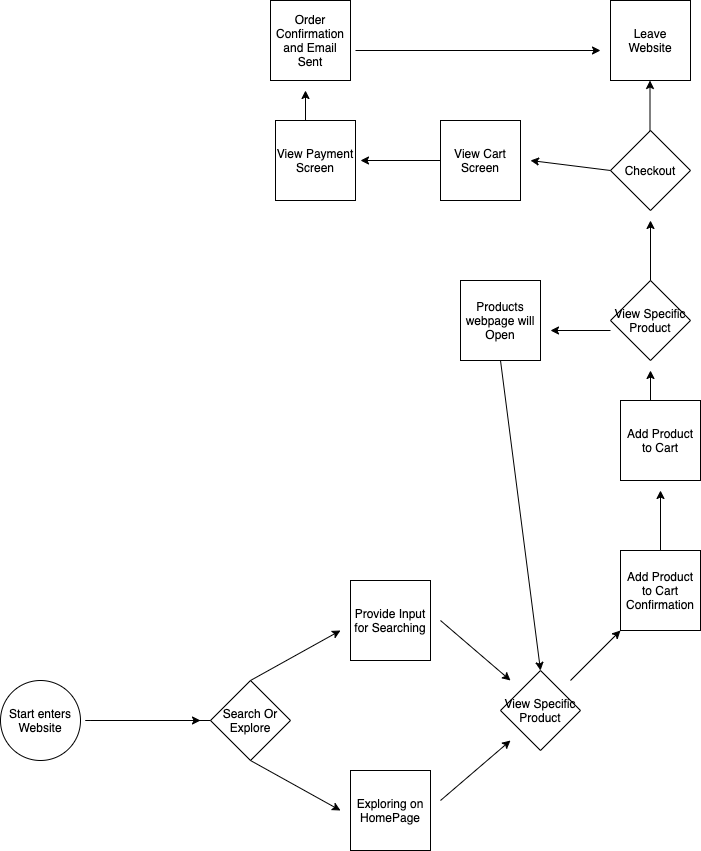

The diagram above was exported from draw.io. Its source (the exported page's mxGraphModel, read from the mxfile embedded in the PNG):
<mxGraphModel dx="637" dy="1594" grid="1" gridSize="10" guides="1" tooltips="1" connect="1" arrows="1" fold="1" page="1" pageScale="1" pageWidth="850" pageHeight="1100" math="0" shadow="0">
  <root>
    <mxCell id="0" />
    <mxCell id="1" parent="0" />
    <mxCell id="2" value="Start enters Website" style="ellipse;whiteSpace=wrap;html=1;aspect=fixed;" vertex="1" parent="1">
      <mxGeometry x="70" y="280" width="80" height="80" as="geometry" />
    </mxCell>
    <mxCell id="3" value="Search Or Explore" style="rhombus;whiteSpace=wrap;html=1;" vertex="1" parent="1">
      <mxGeometry x="280" y="280" width="80" height="80" as="geometry" />
    </mxCell>
    <mxCell id="5" value="" style="endArrow=classic;html=1;" edge="1" parent="1" source="3">
      <mxGeometry width="50" height="50" relative="1" as="geometry">
        <mxPoint x="350" y="330" as="sourcePoint" />
        <mxPoint x="270" y="320" as="targetPoint" />
        <Array as="points">
          <mxPoint x="150" y="320" />
        </Array>
      </mxGeometry>
    </mxCell>
    <mxCell id="6" value="" style="endArrow=classic;html=1;exitX=0.5;exitY=0;exitDx=0;exitDy=0;" edge="1" parent="1" source="3">
      <mxGeometry width="50" height="50" relative="1" as="geometry">
        <mxPoint x="300" y="270" as="sourcePoint" />
        <mxPoint x="410" y="230" as="targetPoint" />
      </mxGeometry>
    </mxCell>
    <mxCell id="7" value="" style="endArrow=classic;html=1;" edge="1" parent="1">
      <mxGeometry width="50" height="50" relative="1" as="geometry">
        <mxPoint x="320" y="360" as="sourcePoint" />
        <mxPoint x="410" y="410" as="targetPoint" />
      </mxGeometry>
    </mxCell>
    <mxCell id="8" value="Provide Input for Searching" style="whiteSpace=wrap;html=1;aspect=fixed;" vertex="1" parent="1">
      <mxGeometry x="420" y="180" width="80" height="80" as="geometry" />
    </mxCell>
    <mxCell id="9" value="Exploring on HomePage" style="whiteSpace=wrap;html=1;aspect=fixed;" vertex="1" parent="1">
      <mxGeometry x="420" y="370" width="80" height="80" as="geometry" />
    </mxCell>
    <mxCell id="10" value="View Specific Product" style="rhombus;whiteSpace=wrap;html=1;" vertex="1" parent="1">
      <mxGeometry x="570" y="270" width="80" height="80" as="geometry" />
    </mxCell>
    <mxCell id="11" value="" style="endArrow=classic;html=1;" edge="1" parent="1">
      <mxGeometry width="50" height="50" relative="1" as="geometry">
        <mxPoint x="510" y="220" as="sourcePoint" />
        <mxPoint x="580" y="280" as="targetPoint" />
      </mxGeometry>
    </mxCell>
    <mxCell id="12" value="" style="endArrow=classic;html=1;" edge="1" parent="1">
      <mxGeometry width="50" height="50" relative="1" as="geometry">
        <mxPoint x="510" y="400" as="sourcePoint" />
        <mxPoint x="580" y="340" as="targetPoint" />
      </mxGeometry>
    </mxCell>
    <mxCell id="13" value="" style="endArrow=classic;html=1;" edge="1" parent="1">
      <mxGeometry width="50" height="50" relative="1" as="geometry">
        <mxPoint x="640" y="280" as="sourcePoint" />
        <mxPoint x="690" y="230" as="targetPoint" />
      </mxGeometry>
    </mxCell>
    <mxCell id="14" value="Add Product to Cart Confirmation" style="whiteSpace=wrap;html=1;aspect=fixed;" vertex="1" parent="1">
      <mxGeometry x="690" y="150" width="80" height="80" as="geometry" />
    </mxCell>
    <mxCell id="15" value="Add Product to Cart" style="whiteSpace=wrap;html=1;aspect=fixed;" vertex="1" parent="1">
      <mxGeometry x="690" width="80" height="80" as="geometry" />
    </mxCell>
    <mxCell id="16" value="" style="endArrow=classic;html=1;" edge="1" parent="1">
      <mxGeometry width="50" height="50" relative="1" as="geometry">
        <mxPoint x="730" y="150" as="sourcePoint" />
        <mxPoint x="730" y="90" as="targetPoint" />
      </mxGeometry>
    </mxCell>
    <mxCell id="18" value="Products webpage will Open" style="whiteSpace=wrap;html=1;aspect=fixed;" vertex="1" parent="1">
      <mxGeometry x="530" y="-120" width="80" height="80" as="geometry" />
    </mxCell>
    <mxCell id="19" value="" style="endArrow=classic;html=1;" edge="1" parent="1">
      <mxGeometry width="50" height="50" relative="1" as="geometry">
        <mxPoint x="680" y="-70" as="sourcePoint" />
        <mxPoint x="620" y="-70" as="targetPoint" />
      </mxGeometry>
    </mxCell>
    <mxCell id="21" value="" style="endArrow=classic;html=1;" edge="1" parent="1">
      <mxGeometry width="50" height="50" relative="1" as="geometry">
        <mxPoint x="720" as="sourcePoint" />
        <mxPoint x="720" y="-30" as="targetPoint" />
      </mxGeometry>
    </mxCell>
    <mxCell id="22" value="" style="endArrow=classic;html=1;" edge="1" parent="1">
      <mxGeometry width="50" height="50" relative="1" as="geometry">
        <mxPoint x="570" y="-40" as="sourcePoint" />
        <mxPoint x="610" y="270" as="targetPoint" />
      </mxGeometry>
    </mxCell>
    <mxCell id="23" value="View Specific Product" style="rhombus;whiteSpace=wrap;html=1;" vertex="1" parent="1">
      <mxGeometry x="680" y="-120" width="80" height="80" as="geometry" />
    </mxCell>
    <mxCell id="24" value="Checkout" style="rhombus;whiteSpace=wrap;html=1;" vertex="1" parent="1">
      <mxGeometry x="680" y="-270" width="80" height="80" as="geometry" />
    </mxCell>
    <mxCell id="25" value="" style="endArrow=classic;html=1;" edge="1" parent="1">
      <mxGeometry width="50" height="50" relative="1" as="geometry">
        <mxPoint x="720" y="-120" as="sourcePoint" />
        <mxPoint x="720" y="-180" as="targetPoint" />
      </mxGeometry>
    </mxCell>
    <mxCell id="26" value="Leave Website" style="whiteSpace=wrap;html=1;aspect=fixed;" vertex="1" parent="1">
      <mxGeometry x="680" y="-400" width="80" height="80" as="geometry" />
    </mxCell>
    <mxCell id="28" value="" style="endArrow=classic;html=1;" edge="1" parent="1">
      <mxGeometry width="50" height="50" relative="1" as="geometry">
        <mxPoint x="719.5" y="-270" as="sourcePoint" />
        <mxPoint x="719.5" y="-320" as="targetPoint" />
      </mxGeometry>
    </mxCell>
    <mxCell id="29" value="View Cart Screen" style="whiteSpace=wrap;html=1;aspect=fixed;" vertex="1" parent="1">
      <mxGeometry x="510" y="-280" width="80" height="80" as="geometry" />
    </mxCell>
    <mxCell id="30" value="" style="endArrow=classic;html=1;" edge="1" parent="1">
      <mxGeometry width="50" height="50" relative="1" as="geometry">
        <mxPoint x="680" y="-230" as="sourcePoint" />
        <mxPoint x="600" y="-240" as="targetPoint" />
      </mxGeometry>
    </mxCell>
    <mxCell id="31" value="View Payment Screen" style="whiteSpace=wrap;html=1;aspect=fixed;" vertex="1" parent="1">
      <mxGeometry x="345" y="-280" width="80" height="80" as="geometry" />
    </mxCell>
    <mxCell id="32" value="" style="endArrow=classic;html=1;exitX=0;exitY=0.5;exitDx=0;exitDy=0;" edge="1" parent="1" source="29">
      <mxGeometry width="50" height="50" relative="1" as="geometry">
        <mxPoint x="510" y="-230" as="sourcePoint" />
        <mxPoint x="430" y="-240" as="targetPoint" />
      </mxGeometry>
    </mxCell>
    <mxCell id="35" value="Order Confirmation and Email Sent" style="whiteSpace=wrap;html=1;aspect=fixed;" vertex="1" parent="1">
      <mxGeometry x="340" y="-400" width="80" height="80" as="geometry" />
    </mxCell>
    <mxCell id="36" value="" style="endArrow=classic;html=1;" edge="1" parent="1">
      <mxGeometry width="50" height="50" relative="1" as="geometry">
        <mxPoint x="375" y="-280" as="sourcePoint" />
        <mxPoint x="375" y="-310" as="targetPoint" />
      </mxGeometry>
    </mxCell>
    <mxCell id="37" value="" style="endArrow=classic;html=1;" edge="1" parent="1">
      <mxGeometry width="50" height="50" relative="1" as="geometry">
        <mxPoint x="425" y="-350" as="sourcePoint" />
        <mxPoint x="670" y="-350" as="targetPoint" />
      </mxGeometry>
    </mxCell>
  </root>
</mxGraphModel>